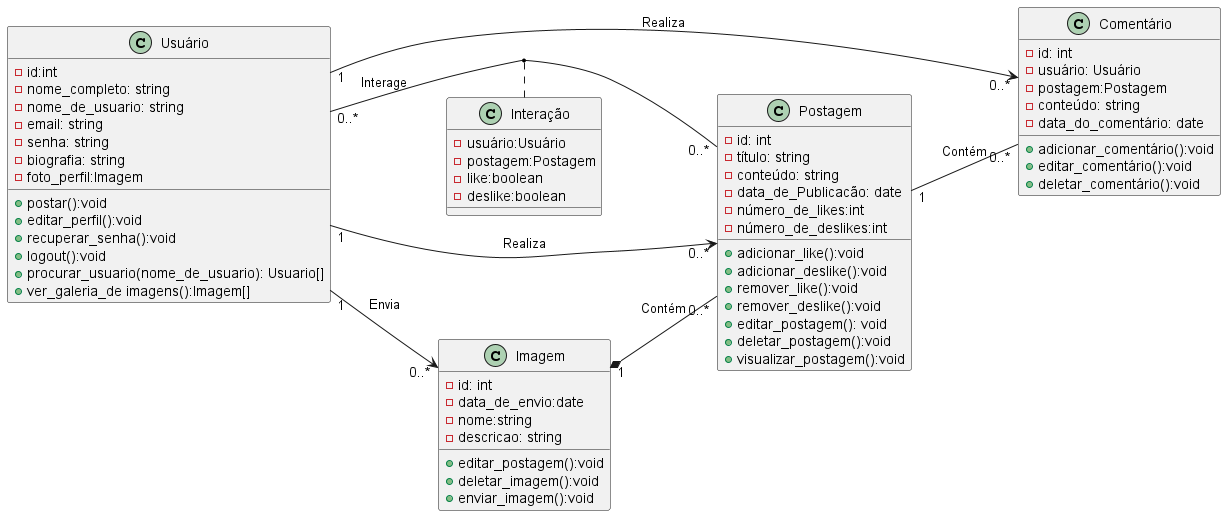

The diagram above was rendered by PlantUML. Its source (embedded in the PNG):
@startuml Class_diagram
left to right direction
class Usuário{
  -id:int
  - nome_completo: string
  - nome_de_usuario: string
  - email: string
  - senha: string
  - biografia: string
  - foto_perfil:Imagem
  + postar():void
  + editar_perfil():void
  + recuperar_senha():void
  + logout():void 
  + procurar_usuario(nome_de_usuario): Usuario[]
  + ver_galeria_de imagens():Imagem[]

}
class Imagem {
  - id: int
  - data_de_envio:date
  - nome:string
  - descricao: string
  +editar_postagem():void
  +deletar_imagem():void
  +enviar_imagem():void
}

class Postagem {
  - id: int
  - título: string
  - conteúdo: string
  - data_de_Publicacão: date
  -número_de_likes:int
  -número_de_deslikes:int
  + adicionar_like():void
  + adicionar_deslike():void
  + remover_like():void
  + remover_deslike():void
  +editar_postagem(): void
  +deletar_postagem():void
  +visualizar_postagem():void
}

class Comentário {
  - id: int
  - usuário: Usuário
  - postagem:Postagem
  - conteúdo: string
  - data_do_comentário: date
  +adicionar_comentário():void
  +editar_comentário():void
  +deletar_comentário():void
}

class Interação {
  - usuário:Usuário
  - postagem:Postagem
  -like:boolean
  -deslike:boolean
}
Usuário "0..*" --  "0..*" Postagem:Interage 
(Usuário,Postagem) . Interação
Usuário "1" -->  "0..*" Postagem:Realiza
Usuário "1" --> "0..*" Imagem:Envia
Imagem "1" *--"0..*" Postagem:Contém
Postagem "1" -- "0..*" Comentário:Contém
Usuário "1" -right-> "0..*" Comentário:Realiza
@enduml